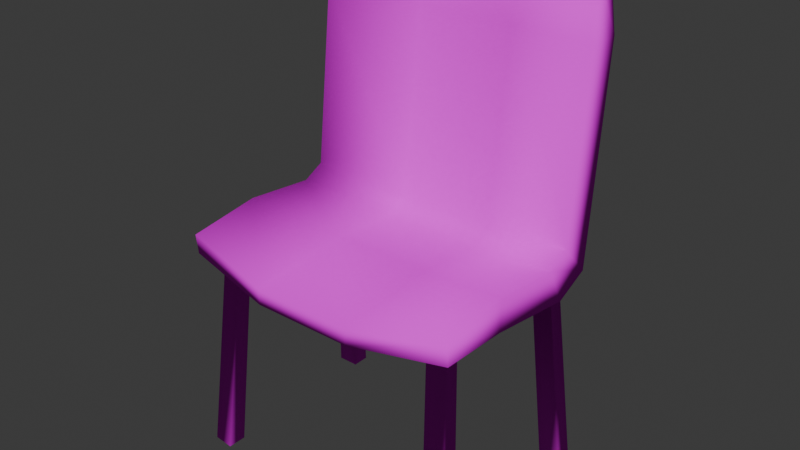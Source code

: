 # Source: Cadeira-Metal.blend  (saved by Blender 4.1.24; exported with 4.5.12 LTS)
import bpy
from mathutils import Matrix  # noqa: F401  (used for matrix-valued properties, if any)

bpy.ops.wm.read_factory_settings(use_empty=True)
scene = bpy.context.scene
scene.name = 'Scene'

# ---- collections
col_collection = bpy.data.collections.new('Collection'); scene.collection.children.link(col_collection)

# ---- images (referenced by path relative to the original .blend; pixels are not part of the script)
import os
ASSET_DIR = os.environ.get("B2B_ASSET_DIR", "")  # directory of the original .blend (textures are referenced by path, not embedded)
HERE = os.path.dirname(os.path.abspath(__file__))  # packed textures are extracted next to this script under _unpacked/

def load_image(name, relpath, width, height, colorspace="sRGB"):
    """Load a texture the original file referenced (path relative to the .blend, or extracted next to this script)."""
    p = next((c for c in (os.path.join(HERE, relpath), os.path.join(ASSET_DIR, relpath)) if relpath and os.path.exists(c)), "")
    if p:
        img = bpy.data.images.load(p, check_existing=True)
        img.name = name
    else:  # same state as the original file: an image datablock whose file is absent (Cycles renders it pink)
        img = bpy.data.images.new(name, width, height)
        img.source = "FILE"
        img.filepath = "//" + (relpath or name)
    img.colorspace_settings.name = colorspace
    return img
img_metrouloke2_png = load_image('metrouloke2.png', 'metrouloke2.png', 1024, 1024, 'sRGB')

# ---- materials (node trees are filled in below, after node groups)
mat_01___default = bpy.data.materials.new('01___Default')
mat_01___default.use_transparent_shadow = False
mat_01___default.roughness = 1.0

# ---- material node trees
mat_01___default.use_nodes = True; mat_01___default.node_tree.nodes.clear()
_N = mat_01___default.node_tree.nodes; _L = mat_01___default.node_tree.links
n0 = _N.new('ShaderNodeBsdfPrincipled'); n0.name = 'Principled BSDF'; n0.location = (0, 300)
n0.inputs[2].default_value = 1.0
n0.inputs[13].default_value = 0.0
n1 = _N.new('ShaderNodeOutputMaterial'); n1.name = 'Material Output'; n1.location = (280, 300)
n2 = _N.new('ShaderNodeTexImage'); n2.name = 'Image Texture'; n2.location = (-345, 315)
n2.image = img_metrouloke2_png
_L.new(n0.outputs[0], n1.inputs[0])
_L.new(n2.outputs[0], n0.inputs[0])
n1.is_active_output = True

# ---- world
world_world = bpy.data.worlds.new('World'); scene.world = world_world
world_world.use_nodes = True; world_world.node_tree.nodes.clear()
_N = world_world.node_tree.nodes; _L = world_world.node_tree.links
n0 = _N.new('ShaderNodeOutputWorld'); n0.name = 'World Output'; n0.location = (300, 300)
n1 = _N.new('ShaderNodeBackground'); n1.name = 'Background'; n1.location = (10, 300)
n1.inputs[0].default_value = (0.05088, 0.05088, 0.05088, 1.0)
_L.new(n1.outputs[0], n0.inputs[0])
n0.is_active_output = True
world_world.color = (0.05088, 0.05088, 0.05088)
world_world.use_sun_shadow = False
world_world.sun_shadow_jitter_overblur = 0.0

# ---- meshes
me_metrouloke = bpy.data.meshes.new('metrouloke')
me_metrouloke.from_pydata([(7.376, 14.34, -4.712), (8.155, 11.66, -3.367), (8.155, 11.62, -5.171), (7.376, 13.77, -5.956), (-7.367, 14.34, -4.712), (-7.367, 13.77, -5.956), (-8.146, 11.62, -5.171), (-8.146, 11.66, -3.367), (8.155, 0.7413, 7.129), (2.824, -0.1439, 7.837), (6.178, -0.9751, 6.056), (7.283, -0.4081, 5.966), (2.824, 14.93, -5.949), (2.824, 11.22, -4.588), (2.824, 14.38, -6.834), (2.824, 11.62, -5.171), (8.155, 1.587, -2.26), (7.285, -0.6979, -3.305), (-7.276, -0.6979, -3.305), (-8.146, 1.587, -2.26), (2.824, 0.6648, -3.301), (-2.833, 11.62, -5.171), (-6.183, -0.6979, -3.305), (8.155, 0.9354, -1.017), (7.285, -0.8844, -2.493), (2.824, 0.01364, -2.058), (-7.276, -0.8844, -2.493), (-8.146, 0.9353, -1.017), (-6.183, -0.8844, -2.493), (8.155, 1.322, 3.057), (7.291, -0.6166, 5.192), (2.824, 0.4003, 2.016), (-7.282, -0.6167, 5.192), (-8.146, 1.322, 3.057), (-6.174, -0.512, 5.193), (-7.273, -0.4083, 5.966), (-8.146, 0.7413, 7.129), (-6.187, -0.9749, 6.055), (-2.833, -0.1439, 7.837), (-2.833, 11.22, -4.588), (-2.833, 14.93, -5.949), (-2.833, 14.38, -6.834), (-2.833, 0.6648, -3.301), (6.174, -0.6979, -3.305), (-2.833, 0.01364, -2.058), (6.174, -0.8844, -2.493), (-2.833, 0.4003, 2.016), (6.165, -0.5122, 5.193), (-8.146, -0.5208, 3.139), (-8.146, -0.3927, 7.014), (8.155, -0.3398, -4.098), (8.155, -1.243, -2.099), (2.824, -0.3398, -4.098), (2.824, -1.243, -2.099), (-2.833, -0.5208, 3.139), (2.824, -1.079, 7.826), (8.155, -0.3927, 7.014), (-8.146, -0.3398, -4.098), (-2.833, -0.3398, -4.098), (-8.146, -1.243, -2.099), (-2.833, -1.243, -2.099), (-2.833, -1.079, 7.826), (8.155, -0.5208, 3.139), (2.824, -0.5208, 3.139), (-8.059, -12.21, 6.072), (-8.05, -12.21, 7.024), (8.063, -12.21, -4.372), (8.063, -12.21, -3.374), (6.833, -12.21, -4.372), (6.833, -12.21, -3.374), (-6.834, -12.21, 6.073), (6.838, -12.21, 7.134), (8.06, -12.21, 7.024), (-8.053, -12.21, -4.372), (-6.843, -12.21, -4.372), (-8.053, -12.21, -3.374), (-6.843, -12.21, -3.374), (-6.848, -12.21, 7.134), (8.069, -12.21, 6.072), (6.824, -12.21, 6.073)], [], [(0, 1, 2, 3), (4, 5, 6, 7), (8, 9, 55, 56), (0, 12, 13, 1), (3, 14, 12, 0), (2, 15, 14, 3), (16, 50, 2, 1), (57, 19, 7, 6), (13, 20, 16, 1), (21, 58, 57, 6), (23, 51, 50, 16), (20, 25, 23, 16), (59, 27, 19, 57), (26, 18, 73, 75), (29, 62, 51, 23), (25, 31, 29, 23), (48, 33, 27, 59), (60, 54, 48, 59), (8, 56, 62, 29), (31, 9, 8, 29), (49, 36, 33, 48), (28, 26, 75, 76), (36, 49, 61, 38), (4, 7, 39, 40), (5, 4, 40, 41), (6, 5, 41, 21), (7, 19, 42, 39), (15, 52, 58, 21), (19, 27, 44, 42), (52, 53, 60, 58), (27, 33, 46, 44), (53, 63, 54, 60), (33, 36, 38, 46), (63, 55, 61, 54), (38, 61, 55, 9), (40, 39, 13, 12), (41, 40, 12, 14), (21, 41, 14, 15), (39, 42, 20, 13), (42, 44, 25, 20), (44, 46, 31, 25), (46, 38, 9, 31), (2, 50, 52, 15), (18, 22, 74, 73), (51, 62, 63, 53), (10, 47, 79, 71), (32, 35, 49, 48), (24, 17, 50, 51), (17, 43, 52, 50), (45, 24, 51, 53), (34, 32, 48, 54), (10, 11, 56, 55), (22, 18, 57, 58), (18, 26, 59, 57), (28, 22, 58, 60), (37, 34, 54, 61), (11, 30, 62, 56), (35, 37, 61, 49), (43, 45, 53, 52), (47, 10, 55, 63), (26, 28, 60, 59), (30, 47, 63, 62), (74, 76, 75, 73), (70, 77, 65, 64), (66, 67, 69, 68), (78, 72, 71, 79), (35, 32, 64, 65), (47, 30, 78, 79), (22, 28, 76, 74), (17, 24, 67, 66), (34, 37, 77, 70), (43, 17, 66, 68), (30, 11, 72, 78), (24, 45, 69, 67), (37, 35, 65, 77), (32, 34, 70, 64), (45, 43, 68, 69), (11, 10, 71, 72)])
me_metrouloke.polygons.foreach_set('use_smooth', [True] * 78)
_uv = me_metrouloke.uv_layers.new(name='UVMap')
_uv.uv.foreach_set('vector', [0.2867, 0.9567, 0.2961, 0.9114, 0.3202, 0.9193, 0.31, 0.9593, 0.0522, 0.9567, 0.0289, 0.9593, 0.0186, 0.9193, 0.0428, 0.9114, 0.2977, 0.5406, 0.2137, 0.5255, 0.2136, 0.5112, 0.2976, 0.512, 0.2867, 0.9567, 0.2134, 0.9733, 0.213, 0.9124, 0.2961, 0.9114, 0.2861, 0.9782, 0.2138, 0.9891, 0.2134, 0.9733, 0.2867, 0.9567, 0.7721, 0.856, 0.8442, 0.8567, 0.8438, 0.9, 0.782, 0.8869, 0.2939, 0.7548, 0.326, 0.7304, 0.3202, 0.9193, 0.2961, 0.9114, 0.0107, 0.7293, 0.045, 0.7548, 0.0428, 0.9114, 0.0186, 0.9193, 0.213, 0.9124, 0.2113, 0.7505, 0.2939, 0.7548, 0.2961, 0.9114, 0.9206, 0.8571, 0.9211, 0.6949, 0.9927, 0.695, 0.9924, 0.8573, 0.2973, 0.6699, 0.3334, 0.6835, 0.3278, 0.7153, 0.2939, 0.6964, 0.2113, 0.6921, 0.2121, 0.6749, 0.2973, 0.6699, 0.2939, 0.6964, 0.0056, 0.6835, 0.0416, 0.6699, 0.045, 0.6964, 0.0106, 0.7147, 0.981, 0.6771, 0.981, 0.6832, 0.981, 0.6832, 0.981, 0.6771, 0.2971, 0.604, 0.3245, 0.6021, 0.3334, 0.6835, 0.2973, 0.6699, 0.2121, 0.6749, 0.2134, 0.6149, 0.2971, 0.604, 0.2973, 0.6699, 0.0145, 0.6021, 0.0418, 0.604, 0.0416, 0.6699, 0.0056, 0.6835, 0.9212, 0.6652, 0.9212, 0.5938, 0.9928, 0.5939, 0.9928, 0.6653, 0.2977, 0.5406, 0.3268, 0.5413, 0.3245, 0.6021, 0.2971, 0.604, 0.2134, 0.6149, 0.2137, 0.5255, 0.2977, 0.5406, 0.2971, 0.604, 0.0122, 0.5412, 0.0413, 0.5405, 0.0418, 0.604, 0.0145, 0.6021, 0.9329, 0.677, 0.981, 0.6771, 0.981, 0.6771, 0.9329, 0.677, 0.0413, 0.5405, 0.0414, 0.512, 0.1251, 0.5112, 0.125, 0.5255, 0.0522, 0.9567, 0.0428, 0.9114, 0.1256, 0.9124, 0.1252, 0.9733, 0.0528, 0.9782, 0.0522, 0.9567, 0.1252, 0.9733, 0.1248, 0.9891, 0.9924, 0.8573, 0.9819, 0.8885, 0.9201, 0.9006, 0.9206, 0.8571, 0.0428, 0.9114, 0.045, 0.7548, 0.1273, 0.7505, 0.1256, 0.9124, 0.8442, 0.8567, 0.8449, 0.6946, 0.9211, 0.6949, 0.9206, 0.8571, 0.045, 0.6964, 0.0416, 0.6699, 0.1265, 0.6749, 0.1273, 0.6921, 0.8449, 0.6946, 0.8449, 0.6651, 0.9212, 0.6652, 0.9211, 0.6949, 0.0416, 0.6699, 0.0418, 0.604, 0.1252, 0.6149, 0.1265, 0.6749, 0.8449, 0.6651, 0.8449, 0.5938, 0.9212, 0.5938, 0.9212, 0.6652, 0.0418, 0.604, 0.0413, 0.5405, 0.125, 0.5255, 0.1252, 0.6149, 0.8449, 0.5938, 0.8449, 0.5301, 0.9212, 0.5301, 0.9212, 0.5938, 0.125, 0.5255, 0.1251, 0.5112, 0.2136, 0.5112, 0.2137, 0.5255, 0.1252, 0.9733, 0.1256, 0.9124, 0.213, 0.9124, 0.2134, 0.9733, 0.1248, 0.9891, 0.1252, 0.9733, 0.2134, 0.9733, 0.2138, 0.9891, 0.9206, 0.8571, 0.9201, 0.9006, 0.8438, 0.9, 0.8442, 0.8567, 0.1256, 0.9124, 0.1273, 0.7505, 0.2113, 0.7505, 0.213, 0.9124, 0.1273, 0.6921, 0.1265, 0.6749, 0.2121, 0.6749, 0.2113, 0.6921, 0.1265, 0.6749, 0.1252, 0.6149, 0.2134, 0.6149, 0.2121, 0.6749, 0.1252, 0.6149, 0.125, 0.5255, 0.2137, 0.5255, 0.2134, 0.6149, 0.7721, 0.856, 0.7731, 0.6944, 0.8449, 0.6946, 0.8442, 0.8567, 0.981, 0.6832, 0.9329, 0.6831, 0.9329, 0.6831, 0.981, 0.6832, 0.773, 0.665, 0.773, 0.5937, 0.8449, 0.5938, 0.8449, 0.6651, 0.8332, 0.5439, 0.8332, 0.582, 0.8332, 0.582, 0.8332, 0.5439, 0.9811, 0.5822, 0.9812, 0.5519, 0.9929, 0.542, 0.9928, 0.5939, 0.7848, 0.6767, 0.7848, 0.6828, 0.7731, 0.6944, 0.773, 0.665, 0.7848, 0.6828, 0.8332, 0.6829, 0.8449, 0.6946, 0.7731, 0.6944, 0.8332, 0.6768, 0.7848, 0.6767, 0.773, 0.665, 0.8449, 0.6651, 0.9329, 0.5821, 0.9811, 0.5822, 0.9928, 0.5939, 0.9212, 0.5938, 0.8332, 0.5439, 0.7846, 0.5518, 0.7729, 0.5419, 0.8449, 0.5301, 0.9329, 0.6831, 0.981, 0.6832, 0.9927, 0.695, 0.9211, 0.6949, 0.981, 0.6832, 0.981, 0.6771, 0.9928, 0.6653, 0.9927, 0.695, 0.9329, 0.677, 0.9329, 0.6831, 0.9211, 0.6949, 0.9212, 0.6652, 0.9329, 0.5439, 0.9329, 0.5821, 0.9212, 0.5938, 0.9212, 0.5301, 0.7846, 0.5518, 0.7847, 0.582, 0.773, 0.5937, 0.7729, 0.5419, 0.9812, 0.5519, 0.9329, 0.5439, 0.9212, 0.5301, 0.9929, 0.542, 0.8332, 0.6829, 0.8332, 0.6768, 0.8449, 0.6651, 0.8449, 0.6946, 0.8332, 0.582, 0.8332, 0.5439, 0.8449, 0.5301, 0.8449, 0.5938, 0.981, 0.6771, 0.9329, 0.677, 0.9212, 0.6652, 0.9928, 0.6653, 0.7847, 0.582, 0.8332, 0.582, 0.8449, 0.5938, 0.773, 0.5937, 0.9329, 0.6831, 0.9329, 0.677, 0.981, 0.6771, 0.981, 0.6832, 0.9329, 0.5821, 0.9329, 0.5439, 0.9812, 0.5519, 0.9811, 0.5822, 0.7848, 0.6828, 0.7848, 0.6767, 0.8332, 0.6768, 0.8332, 0.6829, 0.7847, 0.582, 0.7846, 0.5518, 0.8332, 0.5439, 0.8332, 0.582, 0.9812, 0.5519, 0.9811, 0.5822, 0.9811, 0.5822, 0.9812, 0.5519, 0.8332, 0.582, 0.7847, 0.582, 0.7847, 0.582, 0.8332, 0.582, 0.9329, 0.6831, 0.9329, 0.677, 0.9329, 0.677, 0.9329, 0.6831, 0.7848, 0.6828, 0.7848, 0.6767, 0.7848, 0.6767, 0.7848, 0.6828, 0.9329, 0.5821, 0.9329, 0.5439, 0.9329, 0.5439, 0.9329, 0.5821, 0.8332, 0.6829, 0.7848, 0.6828, 0.7848, 0.6828, 0.8332, 0.6829, 0.7847, 0.582, 0.7846, 0.5518, 0.7846, 0.5518, 0.7847, 0.582, 0.7848, 0.6767, 0.8332, 0.6768, 0.8332, 0.6768, 0.7848, 0.6767, 0.9329, 0.5439, 0.9812, 0.5519, 0.9812, 0.5519, 0.9329, 0.5439, 0.9811, 0.5822, 0.9329, 0.5821, 0.9329, 0.5821, 0.9811, 0.5822, 0.8332, 0.6768, 0.8332, 0.6829, 0.8332, 0.6829, 0.8332, 0.6768, 0.7846, 0.5518, 0.8332, 0.5439, 0.8332, 0.5439, 0.7846, 0.5518])
me_metrouloke.materials.append(mat_01___default)
me_metrouloke.update()

# ---- objects
ob_metrouloke = bpy.data.objects.new('metrouloke', me_metrouloke)

# ---- transforms, parenting, visibility, modifiers, constraints
ob_metrouloke.location = (-42.42, -7.02, 7.989)
ob_metrouloke.rotation_euler = (1.571, -0.0, 0.0)

# ---- collection membership
col_collection.objects.link(ob_metrouloke)

# ---- scene / render settings (as saved in the file)
scene.frame_start = 1; scene.frame_end = 250; scene.frame_set(1)
scene.render.engine = 'BLENDER_EEVEE_NEXT'
scene.cycles.sampling_pattern = 'TABULATED_SOBOL'
scene.eevee.ray_tracing_options.trace_max_roughness = 0.0
bpy.context.view_layer.update()

# ---- added for rendering (the .blend has no active camera and no usable light): camera, sun
cam_auto = bpy.data.cameras.new('AutoCamera')
cam_auto.lens = 50.0
cam_auto.sensor_width = 36.0
cam_auto.clip_end = 1000.0
ob_auto_camera = bpy.data.objects.new('AutoCamera', cam_auto)
scene.collection.objects.link(ob_auto_camera)
ob_auto_camera.location = (-10.1246, -46.2689, 35.1803)
ob_auto_camera.rotation_euler = (1.09748, -7.21219e-08, 0.694738)
scene.camera = ob_auto_camera
light_auto_sun = bpy.data.lights.new('AutoSun', 'SUN')
light_auto_sun.energy = 3.0
light_auto_sun.angle = 0.0523599
ob_auto_sun = bpy.data.objects.new('AutoSun', light_auto_sun)
scene.collection.objects.link(ob_auto_sun)
ob_auto_sun.rotation_euler = (0.872665, 0.174533, 0.523599)
bpy.context.view_layer.update()
